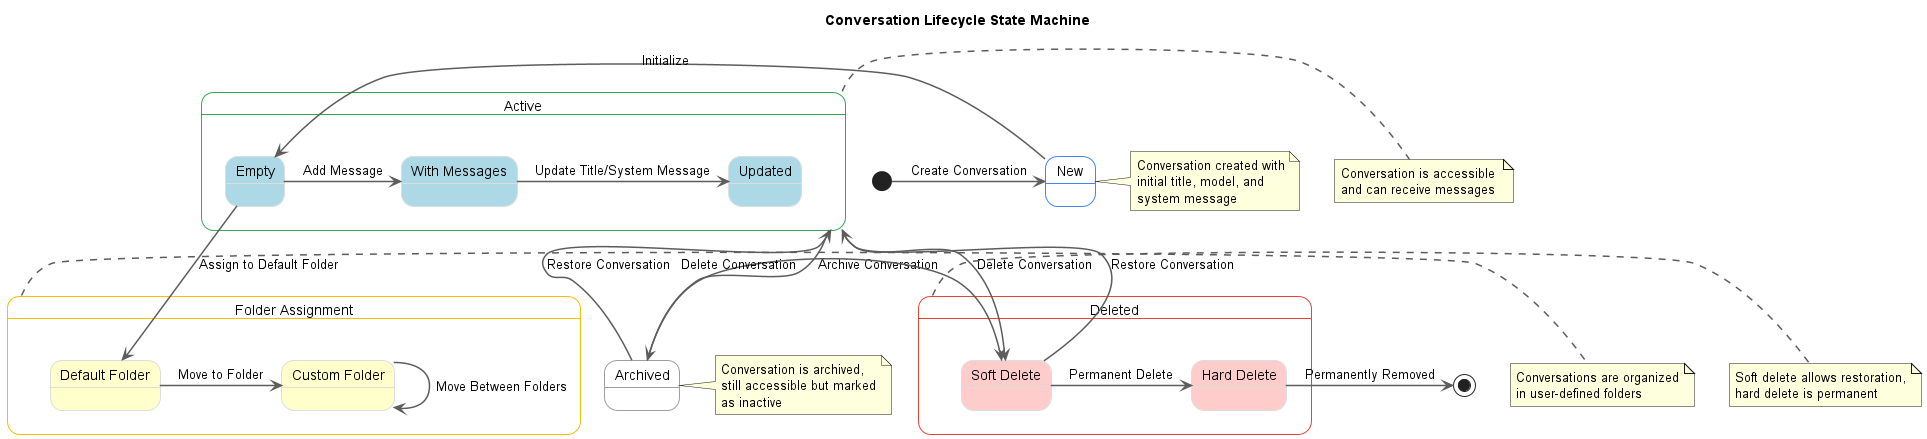

The diagram above was rendered by PlantUML. Its source (embedded in the PNG):
@startuml Conversation State Machine

!define ACCENT_COLOR #4285F4
!define SECONDARY_COLOR #34A853
!define WARNING_COLOR #FBBC05
!define ERROR_COLOR #EA4335
!define GRAY #9E9E9E

!define ARROW_COLOR #5C5C5C
!define BORDER_COLOR #DDDDDD
!define BACKGROUND_COLOR #FFFFFF

skinparam state {
    BackgroundColor BACKGROUND_COLOR
    BorderColor BORDER_COLOR
    ArrowColor ARROW_COLOR
    StartColor ACCENT_COLOR
    EndColor ERROR_COLOR
    AttributeFontColor black
    AttributeFontSize 12
    FontSize 14
}

skinparam StateBorderThickness 1
skinparam ArrowThickness 1.5

title Conversation Lifecycle State Machine

state "New" as New #ACCENT_COLOR
state "Active" as Active #SECONDARY_COLOR {
    state "Empty" as Empty #ADD8E6
    state "With Messages" as WithMessages #ADD8E6
    state "Updated" as Updated #ADD8E6
    
    Empty -right-> WithMessages : Add Message
    WithMessages -right-> Updated : Update Title/System Message
}

state "Folder Assignment" as FolderAssignment #WARNING_COLOR {
    state "Default Folder" as DefaultFolder #FFFFCC
    state "Custom Folder" as CustomFolder #FFFFCC
    
    DefaultFolder -right-> CustomFolder : Move to Folder
    CustomFolder -right-> CustomFolder : Move Between Folders
}

state "Archived" as Archived #GRAY
state "Deleted" as Deleted #ERROR_COLOR {
    state "Soft Delete" as SoftDelete #FFCCCC
    state "Hard Delete" as HardDelete #FFCCCC
    
    SoftDelete -right-> HardDelete : Permanent Delete
}

[*] -right-> New : Create Conversation
New -right-> Empty : Initialize
Empty -down-> DefaultFolder : Assign to Default Folder

Active -down-> Archived : Archive Conversation
Active -down-> SoftDelete : Delete Conversation
Archived -down-> Active : Restore Conversation
Archived -right-> SoftDelete : Delete Conversation

SoftDelete -up-> Active : Restore Conversation
HardDelete -right-> [*] : Permanently Removed

note right of New
  Conversation created with
  initial title, model, and
  system message
end note

note right of Active
  Conversation is accessible 
  and can receive messages
end note

note right of FolderAssignment
  Conversations are organized
  in user-defined folders
end note

note right of Archived
  Conversation is archived,
  still accessible but marked
  as inactive
end note

note right of Deleted
  Soft delete allows restoration,
  hard delete is permanent
end note

@enduml